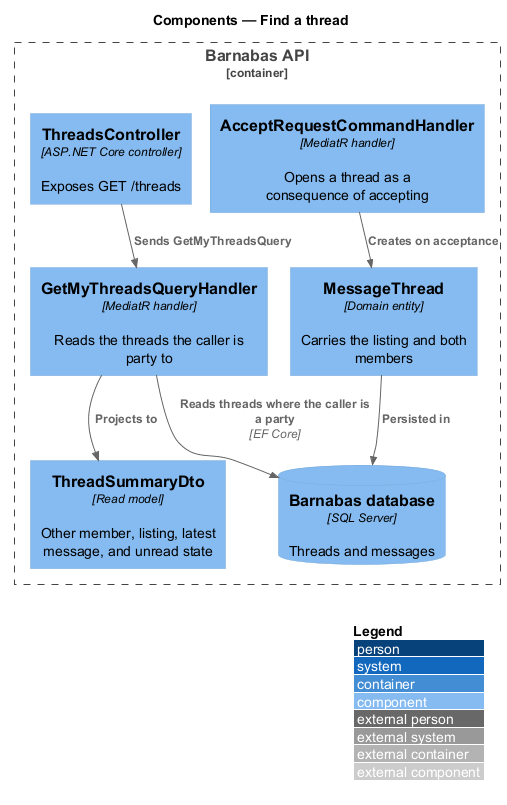

The diagram above was rendered by PlantUML. Its source (embedded in the PNG):
@startuml
!pragma layout smetana
!include <C4/C4_Component>
LAYOUT_WITH_LEGEND()
title Components — Find a thread

Container_Boundary(api, "Barnabas API") {
  Component(accept, "AcceptRequestCommandHandler", "MediatR handler", "Opens a thread as a consequence of accepting")
  Component(ctrl, "ThreadsController", "ASP.NET Core controller", "Exposes GET /threads")
  Component(query, "GetMyThreadsQueryHandler", "MediatR handler", "Reads the threads the caller is party to")
  Component(dto, "ThreadSummaryDto", "Read model", "Other member, listing, latest message, and unread state")
  Component(entity, "MessageThread", "Domain entity", "Carries the listing and both members")
  ComponentDb(db, "Barnabas database", "SQL Server", "Threads and messages")
}
Rel(accept, entity, "Creates on acceptance")
Rel(ctrl, query, "Sends GetMyThreadsQuery")
Rel(query, db, "Reads threads where the caller is a party", "EF Core")
Rel(query, dto, "Projects to")
Rel(entity, db, "Persisted in")
@enduml